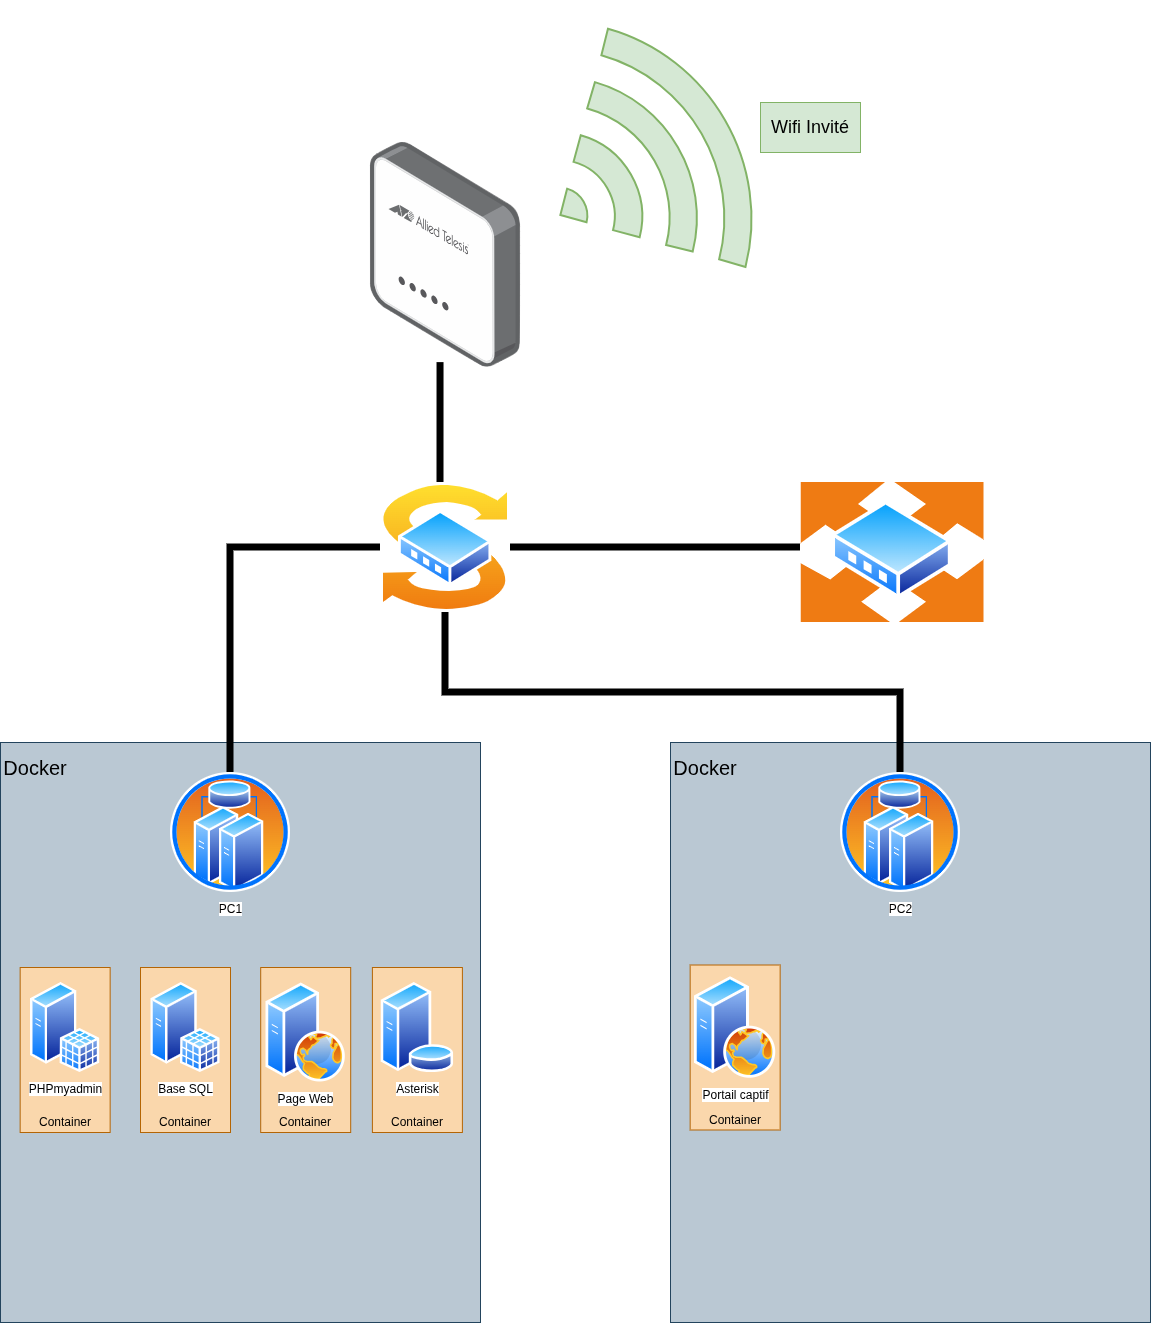

The diagram above was exported from draw.io. Its source (the exported page's mxGraphModel, read from the mxfile embedded in the PNG):
<mxGraphModel dx="3017" dy="2489" grid="1" gridSize="10" guides="1" tooltips="1" connect="1" arrows="1" fold="1" page="1" pageScale="1" pageWidth="827" pageHeight="1169" math="0" shadow="0">
  <root>
    <mxCell id="0" />
    <mxCell id="1" parent="0" />
    <mxCell id="7FiM_GVrdAKm3YW8k8tt-8" parent="1" style="rounded=0;whiteSpace=wrap;html=1;fillColor=#bac8d3;strokeColor=#23445d;" value="" vertex="1">
      <mxGeometry height="580" width="480" x="-140" y="220" as="geometry" />
    </mxCell>
    <mxCell id="7FiM_GVrdAKm3YW8k8tt-23" edge="1" parent="1" source="7FiM_GVrdAKm3YW8k8tt-1" style="edgeStyle=orthogonalEdgeStyle;rounded=0;orthogonalLoop=1;jettySize=auto;html=1;entryX=0;entryY=0.5;entryDx=0;entryDy=0;exitX=0.5;exitY=0;exitDx=0;exitDy=0;endArrow=none;endFill=0;strokeWidth=7;" target="7FiM_GVrdAKm3YW8k8tt-21">
      <mxGeometry relative="1" as="geometry" />
    </mxCell>
    <mxCell id="7FiM_GVrdAKm3YW8k8tt-1" parent="1" style="image;aspect=fixed;perimeter=ellipsePerimeter;html=1;align=center;shadow=0;dashed=0;spacingTop=3;image=img/lib/active_directory/cluster_server.svg;" value="PC1" vertex="1">
      <mxGeometry height="120" width="120" x="30" y="250" as="geometry" />
    </mxCell>
    <mxCell id="7FiM_GVrdAKm3YW8k8tt-11" parent="1" style="rounded=0;whiteSpace=wrap;html=1;fillColor=#fad7ac;strokeColor=#b46504;" value="" vertex="1">
      <mxGeometry height="165" width="90" y="445" as="geometry" />
    </mxCell>
    <mxCell id="7FiM_GVrdAKm3YW8k8tt-3" parent="1" style="image;aspect=fixed;perimeter=ellipsePerimeter;html=1;align=center;shadow=0;dashed=0;spacingTop=3;image=img/lib/active_directory/sql_server.svg;" value="Base SQL" vertex="1">
      <mxGeometry height="90" width="69.3" x="10.35" y="460" as="geometry" />
    </mxCell>
    <mxCell id="7FiM_GVrdAKm3YW8k8tt-12" parent="1" style="rounded=0;whiteSpace=wrap;html=1;fillColor=#fad7ac;strokeColor=#b46504;" value="" vertex="1">
      <mxGeometry height="165" width="90" x="120.2" y="445" as="geometry" />
    </mxCell>
    <mxCell id="7FiM_GVrdAKm3YW8k8tt-13" parent="1" style="rounded=0;whiteSpace=wrap;html=1;fillColor=#fad7ac;strokeColor=#b46504;" value="" vertex="1">
      <mxGeometry height="165" width="90" x="231.9" y="445" as="geometry" />
    </mxCell>
    <mxCell id="7FiM_GVrdAKm3YW8k8tt-6" parent="1" style="image;aspect=fixed;perimeter=ellipsePerimeter;html=1;align=center;shadow=0;dashed=0;spacingTop=3;image=img/lib/active_directory/database_server.svg;" value="Asterisk" vertex="1">
      <mxGeometry height="90" width="73.8" x="240" y="460" as="geometry" />
    </mxCell>
    <mxCell id="7FiM_GVrdAKm3YW8k8tt-10" parent="1" style="rounded=0;whiteSpace=wrap;html=1;fillColor=#fad7ac;strokeColor=#b46504;" value="" vertex="1">
      <mxGeometry height="165" width="90" x="-120.35" y="445" as="geometry" />
    </mxCell>
    <mxCell id="7FiM_GVrdAKm3YW8k8tt-7" parent="1" style="image;aspect=fixed;perimeter=ellipsePerimeter;html=1;align=center;shadow=0;dashed=0;spacingTop=3;image=img/lib/active_directory/sql_server.svg;" value="PHPmyadmin" vertex="1">
      <mxGeometry height="90" width="69.3" x="-110" y="460" as="geometry" />
    </mxCell>
    <mxCell id="7FiM_GVrdAKm3YW8k8tt-9" parent="1" style="text;html=1;whiteSpace=wrap;strokeColor=none;fillColor=none;align=center;verticalAlign=middle;rounded=0;" value="&lt;font style=&quot;font-size: 20px;&quot;&gt;Docker&lt;/font&gt;" vertex="1">
      <mxGeometry height="30" width="60" x="-135" y="230" as="geometry" />
    </mxCell>
    <mxCell id="7FiM_GVrdAKm3YW8k8tt-14" parent="1" style="text;html=1;whiteSpace=wrap;strokeColor=none;fillColor=none;align=center;verticalAlign=middle;rounded=0;" value="Container" vertex="1">
      <mxGeometry height="30" width="60" x="-105.35" y="585" as="geometry" />
    </mxCell>
    <mxCell id="7FiM_GVrdAKm3YW8k8tt-15" parent="1" style="text;html=1;whiteSpace=wrap;strokeColor=none;fillColor=none;align=center;verticalAlign=middle;rounded=0;" value="Container" vertex="1">
      <mxGeometry height="30" width="60" x="15" y="585" as="geometry" />
    </mxCell>
    <mxCell id="7FiM_GVrdAKm3YW8k8tt-16" parent="1" style="text;html=1;whiteSpace=wrap;strokeColor=none;fillColor=none;align=center;verticalAlign=middle;rounded=0;" value="Container" vertex="1">
      <mxGeometry height="30" width="60" x="135.20000000000005" y="585" as="geometry" />
    </mxCell>
    <mxCell id="7FiM_GVrdAKm3YW8k8tt-17" parent="1" style="text;html=1;whiteSpace=wrap;strokeColor=none;fillColor=none;align=center;verticalAlign=middle;rounded=0;" value="Container" vertex="1">
      <mxGeometry height="30" width="60" x="246.90000000000003" y="585" as="geometry" />
    </mxCell>
    <mxCell id="7FiM_GVrdAKm3YW8k8tt-21" parent="1" style="image;aspect=fixed;perimeter=ellipsePerimeter;html=1;align=center;shadow=0;dashed=0;spacingTop=3;image=img/lib/active_directory/switch.svg;" value="" vertex="1">
      <mxGeometry height="130" width="130" x="240" y="-40" as="geometry" />
    </mxCell>
    <mxCell id="7FiM_GVrdAKm3YW8k8tt-22" parent="1" style="image;aspect=fixed;perimeter=ellipsePerimeter;html=1;align=center;shadow=0;dashed=0;spacingTop=3;image=img/lib/active_directory/router.svg;" value="" vertex="1">
      <mxGeometry height="140" width="184.21" x="660" y="-40" as="geometry" />
    </mxCell>
    <mxCell id="7FiM_GVrdAKm3YW8k8tt-24" edge="1" parent="1" source="7FiM_GVrdAKm3YW8k8tt-21" style="edgeStyle=orthogonalEdgeStyle;rounded=0;orthogonalLoop=1;jettySize=auto;html=1;endArrow=none;endFill=0;strokeWidth=7;">
      <mxGeometry relative="1" as="geometry">
        <mxPoint x="660" y="25" as="targetPoint" />
      </mxGeometry>
    </mxCell>
    <mxCell id="dxDfqv-R5JnvinW_ASXz-2" parent="1" style="rounded=0;whiteSpace=wrap;html=1;fillColor=#bac8d3;strokeColor=#23445d;" value="" vertex="1">
      <mxGeometry height="580" width="480" x="530" y="220" as="geometry" />
    </mxCell>
    <mxCell id="dxDfqv-R5JnvinW_ASXz-3" parent="1" style="image;aspect=fixed;perimeter=ellipsePerimeter;html=1;align=center;shadow=0;dashed=0;spacingTop=3;image=img/lib/active_directory/cluster_server.svg;" value="PC2" vertex="1">
      <mxGeometry height="120" width="120" x="700" y="250" as="geometry" />
    </mxCell>
    <mxCell id="dxDfqv-R5JnvinW_ASXz-4" parent="1" style="text;html=1;whiteSpace=wrap;strokeColor=none;fillColor=none;align=center;verticalAlign=middle;rounded=0;" value="&lt;font style=&quot;font-size: 20px;&quot;&gt;Docker&lt;/font&gt;" vertex="1">
      <mxGeometry height="30" width="60" x="535" y="230" as="geometry" />
    </mxCell>
    <mxCell id="dxDfqv-R5JnvinW_ASXz-5" parent="1" style="rounded=0;whiteSpace=wrap;html=1;fillColor=#fad7ac;strokeColor=#b46504;" value="" vertex="1">
      <mxGeometry height="165" width="90" x="549.65" y="442.5" as="geometry" />
    </mxCell>
    <mxCell id="dxDfqv-R5JnvinW_ASXz-7" parent="1" style="text;html=1;whiteSpace=wrap;strokeColor=none;fillColor=none;align=center;verticalAlign=middle;rounded=0;" value="Container" vertex="1">
      <mxGeometry height="30" width="60" x="564.65" y="582.5" as="geometry" />
    </mxCell>
    <mxCell id="dxDfqv-R5JnvinW_ASXz-8" parent="1" style="image;aspect=fixed;perimeter=ellipsePerimeter;html=1;align=center;shadow=0;dashed=0;spacingTop=3;image=img/lib/active_directory/web_server.svg;" value="Portail captif" vertex="1">
      <mxGeometry height="101.5" width="81.2" x="554.05" y="454.25" as="geometry" />
    </mxCell>
    <mxCell id="dxDfqv-R5JnvinW_ASXz-16" parent="1" style="image;aspect=fixed;perimeter=ellipsePerimeter;html=1;align=center;shadow=0;dashed=0;spacingTop=3;image=img/lib/active_directory/web_server.svg;" value="Page Web" vertex="1">
      <mxGeometry height="99" width="79.2" x="125.6" y="460.5" as="geometry" />
    </mxCell>
    <mxCell id="dxDfqv-R5JnvinW_ASXz-17" edge="1" parent="1" source="7FiM_GVrdAKm3YW8k8tt-21" style="edgeStyle=orthogonalEdgeStyle;rounded=0;orthogonalLoop=1;jettySize=auto;html=1;endArrow=none;endFill=0;strokeWidth=7;exitX=0.5;exitY=1;exitDx=0;exitDy=0;entryX=0.5;entryY=0;entryDx=0;entryDy=0;" target="dxDfqv-R5JnvinW_ASXz-3">
      <mxGeometry relative="1" as="geometry">
        <mxPoint x="490" y="80" as="sourcePoint" />
        <mxPoint x="780" y="80" as="targetPoint" />
      </mxGeometry>
    </mxCell>
    <mxCell id="dxDfqv-R5JnvinW_ASXz-18" parent="1" style="image;points=[];aspect=fixed;html=1;align=center;shadow=0;dashed=0;image=img/lib/allied_telesis/wireless/Access_Point_Indoor.svg;" value="" vertex="1">
      <mxGeometry height="224.6" width="150.56" x="229.72000000000003" y="-380" as="geometry" />
    </mxCell>
    <mxCell id="dxDfqv-R5JnvinW_ASXz-20" edge="1" parent="1" source="dxDfqv-R5JnvinW_ASXz-18" style="edgeStyle=orthogonalEdgeStyle;rounded=0;orthogonalLoop=1;jettySize=auto;html=1;endArrow=none;endFill=0;strokeWidth=7;exitX=0.467;exitY=0.98;exitDx=0;exitDy=0;exitPerimeter=0;">
      <mxGeometry relative="1" as="geometry">
        <mxPoint x="480" y="190" as="sourcePoint" />
        <mxPoint x="300" y="-40" as="targetPoint" />
      </mxGeometry>
    </mxCell>
    <mxCell id="dxDfqv-R5JnvinW_ASXz-22" parent="1" style="html=1;verticalLabelPosition=bottom;align=center;labelBackgroundColor=#ffffff;verticalAlign=top;strokeWidth=2;strokeColor=#82b366;shadow=0;dashed=0;shape=mxgraph.ios7.icons.wifi;pointerEvents=1;fillColor=#d5e8d4;rotation=60;" value="" vertex="1">
      <mxGeometry height="190" width="275" x="364.65" y="-450" as="geometry" />
    </mxCell>
    <mxCell id="dxDfqv-R5JnvinW_ASXz-23" parent="1" style="text;html=1;whiteSpace=wrap;strokeColor=#82b366;fillColor=#d5e8d4;align=center;verticalAlign=middle;rounded=0;fontSize=18;" value="Wifi Invité" vertex="1">
      <mxGeometry height="50" width="100" x="620" y="-420" as="geometry" />
    </mxCell>
  </root>
</mxGraphModel>